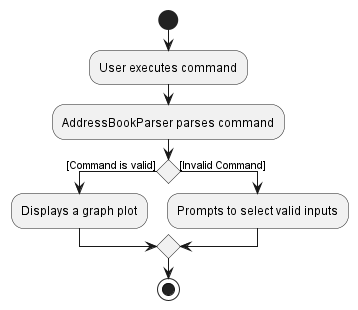

The diagram above was rendered by PlantUML. Its source (embedded in the PNG):
@startuml

start
:User executes command;

:AddressBookParser parses command;

if () then ([Command is valid])
    :Displays a graph plot;

else ([Invalid Command])
    :Prompts to select valid inputs;
endif
stop
@enduml